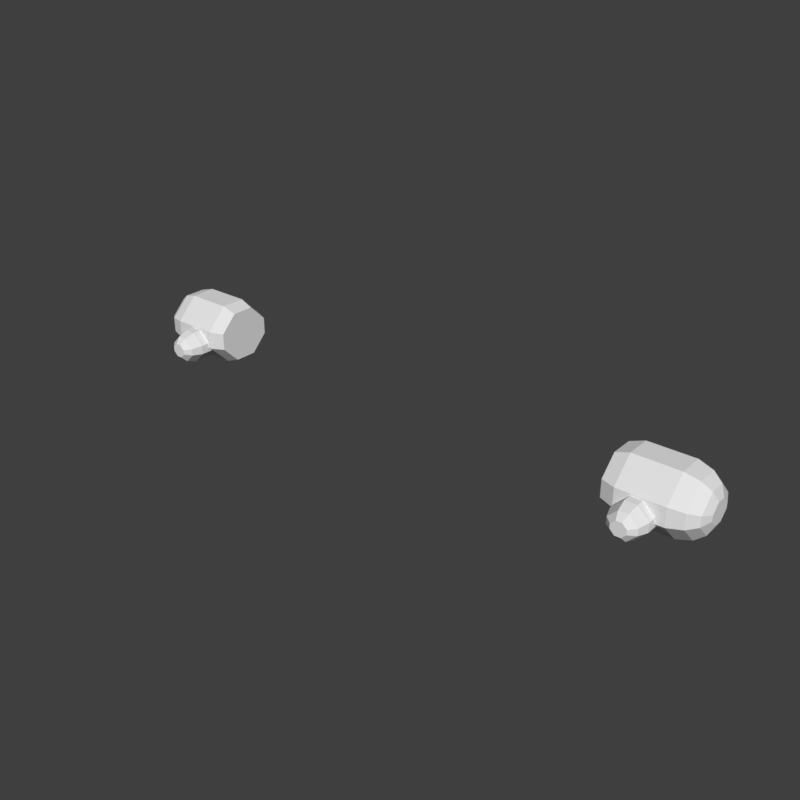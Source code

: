 # Source: hands-mitten-dwarf.blend  (saved by Blender 5.2.45; exported with 4.5.12 LTS)
import bpy
from mathutils import Matrix  # noqa: F401  (used for matrix-valued properties, if any)

bpy.ops.wm.read_factory_settings(use_empty=True)
scene = bpy.context.scene
scene.name = 'Scene'

# ---- world
world_preview = bpy.data.worlds.new('Preview'); scene.world = world_preview
world_preview.use_nodes = True; world_preview.node_tree.nodes.clear()
_N = world_preview.node_tree.nodes; _L = world_preview.node_tree.links
n0 = _N.new('ShaderNodeBackground'); n0.name = 'Background'; n0.location = (-200, 100)
n0.inputs[0].default_value = (0.05, 0.05, 0.05, 1.0)
n1 = _N.new('ShaderNodeOutputWorld'); n1.name = 'World Output'; n1.location = (200, 100)
_L.new(n0.outputs[0], n1.inputs[0])
n1.is_active_output = True
world_preview.color = (0.807, 0.807, 0.807)

# ---- meshes
me_part_hands = bpy.data.meshes.new('part_hands')
me_part_hands.from_pydata([(0.464, 0.06, 0.5321), (0.464, 0.024, 0.5681), (0.464, -0.024, 0.5681), (0.464, -0.06, 0.5321), (0.464, -0.06, 0.4961), (0.464, -0.024, 0.4601), (0.464, 0.024, 0.4601), (0.464, 0.06, 0.4961), (0.494, 0.072, 0.5333), (0.494, 0.0264, 0.5789), (0.494, -0.0264, 0.5789), (0.494, -0.072, 0.5333), (0.494, -0.072, 0.4949), (0.494, -0.0264, 0.4493), (0.494, 0.0264, 0.4493), (0.494, 0.072, 0.4949), (0.59, 0.072, 0.5333), (0.59, 0.0264, 0.5789), (0.59, -0.0264, 0.5789), (0.59, -0.072, 0.5333), (0.59, -0.072, 0.4949), (0.59, -0.0264, 0.4493), (0.59, 0.0264, 0.4493), (0.59, 0.072, 0.4949), (0.62, 0.0636, 0.5297), (0.62, 0.0228, 0.5705), (0.62, -0.0228, 0.5705), (0.62, -0.0636, 0.5297), (0.62, -0.0636, 0.4985), (0.62, -0.0228, 0.4577), (0.62, 0.0228, 0.4577), (0.62, 0.0636, 0.4985), (0.6392, 0.048, 0.5249), (0.6392, 0.0168, 0.5561), (0.6392, -0.0168, 0.5561), (0.6392, -0.048, 0.5249), (0.6392, -0.048, 0.5033), (0.6392, -0.0168, 0.4721), (0.6392, 0.0168, 0.4721), (0.6392, 0.048, 0.5033), (0.6488, 0.0264, 0.5201), (0.6488, 0.0096, 0.5369), (0.6488, -0.0096, 0.5369), (0.6488, -0.0264, 0.5201), (0.6488, -0.0264, 0.5081), (0.6488, -0.0096, 0.4913), (0.6488, 0.0096, 0.4913), (0.6488, 0.0264, 0.5081), (0.572, -0.042, 0.5057), (0.548, -0.042, 0.5297), (0.524, -0.042, 0.5297), (0.5, -0.042, 0.5057), (0.5, -0.042, 0.4865), (0.524, -0.042, 0.4625), (0.548, -0.042, 0.4625), (0.572, -0.042, 0.4865), (0.572, -0.09, 0.5057), (0.548, -0.09, 0.5297), (0.524, -0.09, 0.5297), (0.5, -0.09, 0.5057), (0.5, -0.09, 0.4865), (0.524, -0.09, 0.4625), (0.548, -0.09, 0.4625), (0.572, -0.09, 0.4865), (0.5648, -0.1128, 0.5033), (0.5456, -0.1128, 0.5225), (0.5264, -0.1128, 0.5225), (0.5072, -0.1128, 0.5033), (0.5072, -0.1128, 0.4889), (0.5264, -0.1128, 0.4697), (0.5456, -0.1128, 0.4697), (0.5648, -0.1128, 0.4889), (0.5516, -0.1248, 0.5009), (0.542, -0.1248, 0.5105), (0.53, -0.1248, 0.5105), (0.5204, -0.1248, 0.5009), (0.5204, -0.1248, 0.4913), (0.53, -0.1248, 0.4817), (0.542, -0.1248, 0.4817), (0.5516, -0.1248, 0.4913), (-0.464, 0.06, 0.5321), (-0.464, 0.024, 0.5681), (-0.494, 0.0264, 0.5789), (-0.494, 0.072, 0.5333), (-0.464, -0.024, 0.5681), (-0.494, -0.0264, 0.5789), (-0.464, -0.06, 0.5321), (-0.494, -0.072, 0.5333), (-0.464, -0.06, 0.4961), (-0.494, -0.072, 0.4949), (-0.464, -0.024, 0.4601), (-0.494, -0.0264, 0.4493), (-0.464, 0.024, 0.4601), (-0.494, 0.0264, 0.4493), (-0.464, 0.06, 0.4961), (-0.494, 0.072, 0.4949), (-0.59, 0.0264, 0.5789), (-0.59, 0.072, 0.5333), (-0.59, -0.0264, 0.5789), (-0.59, -0.072, 0.5333), (-0.59, -0.072, 0.4949), (-0.59, -0.0264, 0.4493), (-0.59, 0.0264, 0.4493), (-0.59, 0.072, 0.4949), (-0.62, 0.0228, 0.5705), (-0.62, 0.0636, 0.5297), (-0.62, -0.0228, 0.5705), (-0.62, -0.0636, 0.5297), (-0.62, -0.0636, 0.4985), (-0.62, -0.0228, 0.4577), (-0.62, 0.0228, 0.4577), (-0.62, 0.0636, 0.4985), (-0.6392, 0.0168, 0.5561), (-0.6392, 0.048, 0.5249), (-0.6392, -0.0168, 0.5561), (-0.6392, -0.048, 0.5249), (-0.6392, -0.048, 0.5033), (-0.6392, -0.0168, 0.4721), (-0.6392, 0.0168, 0.4721), (-0.6392, 0.048, 0.5033), (-0.6488, 0.0096, 0.5369), (-0.6488, 0.0264, 0.5201), (-0.6488, -0.0096, 0.5369), (-0.6488, -0.0264, 0.5201), (-0.6488, -0.0264, 0.5081), (-0.6488, -0.0096, 0.4913), (-0.6488, 0.0096, 0.4913), (-0.6488, 0.0264, 0.5081), (-0.572, -0.042, 0.5057), (-0.548, -0.042, 0.5297), (-0.548, -0.09, 0.5297), (-0.572, -0.09, 0.5057), (-0.524, -0.042, 0.5297), (-0.524, -0.09, 0.5297), (-0.5, -0.042, 0.5057), (-0.5, -0.09, 0.5057), (-0.5, -0.042, 0.4865), (-0.5, -0.09, 0.4865), (-0.524, -0.042, 0.4625), (-0.524, -0.09, 0.4625), (-0.548, -0.042, 0.4625), (-0.548, -0.09, 0.4625), (-0.572, -0.042, 0.4865), (-0.572, -0.09, 0.4865), (-0.5456, -0.1128, 0.5225), (-0.5648, -0.1128, 0.5033), (-0.5264, -0.1128, 0.5225), (-0.5072, -0.1128, 0.5033), (-0.5072, -0.1128, 0.4889), (-0.5264, -0.1128, 0.4697), (-0.5456, -0.1128, 0.4697), (-0.5648, -0.1128, 0.4889), (-0.542, -0.1248, 0.5105), (-0.5516, -0.1248, 0.5009), (-0.53, -0.1248, 0.5105), (-0.5204, -0.1248, 0.5009), (-0.5204, -0.1248, 0.4913), (-0.53, -0.1248, 0.4817), (-0.542, -0.1248, 0.4817), (-0.5516, -0.1248, 0.4913)], [], [(0, 1, 9, 8), (1, 2, 10, 9), (2, 3, 11, 10), (3, 4, 12, 11), (4, 5, 13, 12), (5, 6, 14, 13), (6, 7, 15, 14), (7, 0, 8, 15), (8, 9, 17, 16), (9, 10, 18, 17), (10, 11, 19, 18), (11, 12, 20, 19), (12, 13, 21, 20), (13, 14, 22, 21), (14, 15, 23, 22), (15, 8, 16, 23), (16, 17, 25, 24), (17, 18, 26, 25), (18, 19, 27, 26), (19, 20, 28, 27), (20, 21, 29, 28), (21, 22, 30, 29), (22, 23, 31, 30), (23, 16, 24, 31), (24, 25, 33, 32), (25, 26, 34, 33), (26, 27, 35, 34), (27, 28, 36, 35), (28, 29, 37, 36), (29, 30, 38, 37), (30, 31, 39, 38), (31, 24, 32, 39), (32, 33, 41, 40), (33, 34, 42, 41), (34, 35, 43, 42), (35, 36, 44, 43), (36, 37, 45, 44), (37, 38, 46, 45), (38, 39, 47, 46), (39, 32, 40, 47), (7, 6, 5, 4), (7, 4, 3, 2), (7, 2, 1, 0), (40, 41, 42, 43), (40, 43, 44, 45), (40, 45, 46, 47), (48, 49, 57, 56), (49, 50, 58, 57), (50, 51, 59, 58), (51, 52, 60, 59), (52, 53, 61, 60), (53, 54, 62, 61), (54, 55, 63, 62), (55, 48, 56, 63), (56, 57, 65, 64), (57, 58, 66, 65), (58, 59, 67, 66), (59, 60, 68, 67), (60, 61, 69, 68), (61, 62, 70, 69), (62, 63, 71, 70), (63, 56, 64, 71), (64, 65, 73, 72), (65, 66, 74, 73), (66, 67, 75, 74), (67, 68, 76, 75), (68, 69, 77, 76), (69, 70, 78, 77), (70, 71, 79, 78), (71, 64, 72, 79), (55, 54, 53, 52), (55, 52, 51, 50), (55, 50, 49, 48), (72, 73, 74, 75), (72, 75, 76, 77), (72, 77, 78, 79), (80, 83, 82, 81), (81, 82, 85, 84), (84, 85, 87, 86), (86, 87, 89, 88), (88, 89, 91, 90), (90, 91, 93, 92), (92, 93, 95, 94), (94, 95, 83, 80), (83, 97, 96, 82), (82, 96, 98, 85), (85, 98, 99, 87), (87, 99, 100, 89), (89, 100, 101, 91), (91, 101, 102, 93), (93, 102, 103, 95), (95, 103, 97, 83), (97, 105, 104, 96), (96, 104, 106, 98), (98, 106, 107, 99), (99, 107, 108, 100), (100, 108, 109, 101), (101, 109, 110, 102), (102, 110, 111, 103), (103, 111, 105, 97), (105, 113, 112, 104), (104, 112, 114, 106), (106, 114, 115, 107), (107, 115, 116, 108), (108, 116, 117, 109), (109, 117, 118, 110), (110, 118, 119, 111), (111, 119, 113, 105), (113, 121, 120, 112), (112, 120, 122, 114), (114, 122, 123, 115), (115, 123, 124, 116), (116, 124, 125, 117), (117, 125, 126, 118), (118, 126, 127, 119), (119, 127, 121, 113), (94, 88, 90, 92), (94, 84, 86, 88), (94, 80, 81, 84), (121, 123, 122, 120), (121, 125, 124, 123), (121, 127, 126, 125), (128, 131, 130, 129), (129, 130, 133, 132), (132, 133, 135, 134), (134, 135, 137, 136), (136, 137, 139, 138), (138, 139, 141, 140), (140, 141, 143, 142), (142, 143, 131, 128), (131, 145, 144, 130), (130, 144, 146, 133), (133, 146, 147, 135), (135, 147, 148, 137), (137, 148, 149, 139), (139, 149, 150, 141), (141, 150, 151, 143), (143, 151, 145, 131), (145, 153, 152, 144), (144, 152, 154, 146), (146, 154, 155, 147), (147, 155, 156, 148), (148, 156, 157, 149), (149, 157, 158, 150), (150, 158, 159, 151), (151, 159, 153, 145), (142, 136, 138, 140), (142, 132, 134, 136), (142, 128, 129, 132), (153, 155, 154, 152), (153, 157, 156, 155), (153, 159, 158, 157)])
me_part_hands.update()

# ---- objects
ob_part_hands = bpy.data.objects.new('part_hands', me_part_hands)

# ---- transforms, parenting, visibility, modifiers, constraints
ob_part_hands.location = (0.0, 0.0, 0.0)

# ---- collection membership
scene.collection.objects.link(ob_part_hands)

# ---- scene / render settings (as saved in the file)
scene.frame_start = 1; scene.frame_end = 250; scene.frame_set(1)
scene.render.engine = 'BLENDER_WORKBENCH'
scene.render.image_settings.color_mode = 'RGB'
scene.render.resolution_x = 384
scene.render.resolution_y = 384
scene.render.fps = 30
scene.render.bake_bias = 0.0
scene.render.bake_samples = 0
scene.render.compositor_device = 'GPU'
scene.eevee.use_volume_custom_range = False
scene.eevee.fast_gi_thickness_near = 0.1
scene.eevee.fast_gi_thickness_far = 0.0
scene.eevee.ray_tracing_options.screen_trace_thickness = 0.1
scene.view_settings.view_transform = 'Standard'
bpy.context.view_layer.update()

# ---- added for rendering (the .blend has no active camera and no usable light): camera, sun
cam_auto = bpy.data.cameras.new('AutoCamera')
cam_auto.lens = 50.0
cam_auto.sensor_width = 36.0
cam_auto.clip_end = 1000.0
ob_auto_camera = bpy.data.objects.new('AutoCamera', cam_auto)
scene.collection.objects.link(ob_auto_camera)
ob_auto_camera.location = (1.22021, -1.49065, 1.49027)
ob_auto_camera.rotation_euler = (1.09748, -7.21219e-08, 0.694738)
scene.camera = ob_auto_camera
light_auto_sun = bpy.data.lights.new('AutoSun', 'SUN')
light_auto_sun.energy = 3.0
light_auto_sun.angle = 0.0523599
ob_auto_sun = bpy.data.objects.new('AutoSun', light_auto_sun)
scene.collection.objects.link(ob_auto_sun)
ob_auto_sun.rotation_euler = (0.872665, 0.174533, 0.523599)
bpy.context.view_layer.update()
